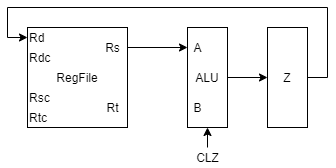

The diagram above was exported from draw.io. Its source (the exported page's mxGraphModel, read from the mxfile embedded in the PNG):
<mxGraphModel dx="962" dy="632" grid="1" gridSize="10" guides="1" tooltips="1" connect="1" arrows="1" fold="1" page="1" pageScale="1" pageWidth="827" pageHeight="1169" math="0" shadow="0">
  <root>
    <mxCell id="0" />
    <mxCell id="1" parent="0" />
    <mxCell id="QlW9bSLKH9WMFEdM91t4-1" value="RegFile" style="rounded=0;whiteSpace=wrap;html=1;" parent="1" vertex="1">
      <mxGeometry x="200" y="200" width="100" height="100" as="geometry" />
    </mxCell>
    <mxCell id="QlW9bSLKH9WMFEdM91t4-2" value="Rd" style="text;html=1;align=left;verticalAlign=middle;resizable=0;points=[];autosize=1;" parent="1" vertex="1">
      <mxGeometry x="200" y="200" width="30" height="20" as="geometry" />
    </mxCell>
    <mxCell id="QlW9bSLKH9WMFEdM91t4-3" value="Rdc" style="text;html=1;align=left;verticalAlign=middle;resizable=0;points=[];autosize=1;" parent="1" vertex="1">
      <mxGeometry x="200" y="220" width="40" height="20" as="geometry" />
    </mxCell>
    <mxCell id="QlW9bSLKH9WMFEdM91t4-4" value="Rsc" style="text;html=1;align=left;verticalAlign=middle;resizable=0;points=[];autosize=1;" parent="1" vertex="1">
      <mxGeometry x="200" y="260" width="40" height="20" as="geometry" />
    </mxCell>
    <mxCell id="QlW9bSLKH9WMFEdM91t4-5" value="Rtc" style="text;html=1;align=left;verticalAlign=middle;resizable=0;points=[];autosize=1;" parent="1" vertex="1">
      <mxGeometry x="200" y="280" width="30" height="20" as="geometry" />
    </mxCell>
    <mxCell id="QlW9bSLKH9WMFEdM91t4-11" style="edgeStyle=orthogonalEdgeStyle;rounded=0;orthogonalLoop=1;jettySize=auto;html=1;" parent="1" source="QlW9bSLKH9WMFEdM91t4-6" target="QlW9bSLKH9WMFEdM91t4-9" edge="1">
      <mxGeometry relative="1" as="geometry" />
    </mxCell>
    <mxCell id="QlW9bSLKH9WMFEdM91t4-6" value="Rs" style="text;html=1;align=center;verticalAlign=middle;resizable=0;points=[];autosize=1;" parent="1" vertex="1">
      <mxGeometry x="270" y="210" width="30" height="20" as="geometry" />
    </mxCell>
    <mxCell id="QlW9bSLKH9WMFEdM91t4-7" value="Rt" style="text;html=1;align=center;verticalAlign=middle;resizable=0;points=[];autosize=1;" parent="1" vertex="1">
      <mxGeometry x="270" y="270" width="30" height="20" as="geometry" />
    </mxCell>
    <mxCell id="QlW9bSLKH9WMFEdM91t4-13" style="edgeStyle=orthogonalEdgeStyle;rounded=0;orthogonalLoop=1;jettySize=auto;html=1;exitX=1;exitY=0.5;exitDx=0;exitDy=0;entryX=0;entryY=0.5;entryDx=0;entryDy=0;" parent="1" source="QlW9bSLKH9WMFEdM91t4-8" target="QlW9bSLKH9WMFEdM91t4-12" edge="1">
      <mxGeometry relative="1" as="geometry" />
    </mxCell>
    <mxCell id="QlW9bSLKH9WMFEdM91t4-8" value="ALU" style="rounded=0;whiteSpace=wrap;html=1;fontSize=12;" parent="1" vertex="1">
      <mxGeometry x="360" y="200" width="40" height="100" as="geometry" />
    </mxCell>
    <mxCell id="QlW9bSLKH9WMFEdM91t4-9" value="A" style="text;html=1;align=center;verticalAlign=middle;resizable=0;points=[];autosize=1;fontSize=12;" parent="1" vertex="1">
      <mxGeometry x="360" y="210" width="20" height="20" as="geometry" />
    </mxCell>
    <mxCell id="QlW9bSLKH9WMFEdM91t4-10" value="B" style="text;html=1;align=center;verticalAlign=middle;resizable=0;points=[];autosize=1;fontSize=12;" parent="1" vertex="1">
      <mxGeometry x="360" y="270" width="20" height="20" as="geometry" />
    </mxCell>
    <mxCell id="QlW9bSLKH9WMFEdM91t4-14" style="edgeStyle=orthogonalEdgeStyle;rounded=0;orthogonalLoop=1;jettySize=auto;html=1;exitX=1;exitY=0.5;exitDx=0;exitDy=0;" parent="1" source="QlW9bSLKH9WMFEdM91t4-12" target="QlW9bSLKH9WMFEdM91t4-2" edge="1">
      <mxGeometry relative="1" as="geometry">
        <Array as="points">
          <mxPoint x="500" y="250" />
          <mxPoint x="500" y="180" />
          <mxPoint x="180" y="180" />
          <mxPoint x="180" y="210" />
        </Array>
      </mxGeometry>
    </mxCell>
    <mxCell id="QlW9bSLKH9WMFEdM91t4-12" value="Z" style="rounded=0;whiteSpace=wrap;html=1;fontSize=12;" parent="1" vertex="1">
      <mxGeometry x="440" y="200" width="40" height="100" as="geometry" />
    </mxCell>
    <mxCell id="QlW9bSLKH9WMFEdM91t4-15" value="" style="endArrow=classic;html=1;" parent="1" edge="1">
      <mxGeometry width="50" height="50" relative="1" as="geometry">
        <mxPoint x="380" y="320" as="sourcePoint" />
        <mxPoint x="380" y="300" as="targetPoint" />
      </mxGeometry>
    </mxCell>
    <mxCell id="QlW9bSLKH9WMFEdM91t4-17" value="CLZ" style="text;html=1;align=center;verticalAlign=middle;resizable=0;points=[];autosize=1;" parent="1" vertex="1">
      <mxGeometry x="360" y="320" width="40" height="20" as="geometry" />
    </mxCell>
  </root>
</mxGraphModel>